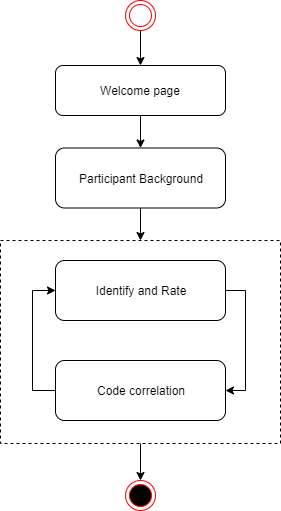

The diagram above was exported from draw.io. Its source (the exported page's mxGraphModel, read from the mxfile embedded in the PNG):
<mxGraphModel dx="1408" dy="780" grid="1" gridSize="10" guides="1" tooltips="1" connect="1" arrows="1" fold="1" page="1" pageScale="1" pageWidth="827" pageHeight="1169" math="0" shadow="0">
  <root>
    <mxCell id="0" />
    <mxCell id="1" parent="0" />
    <mxCell id="2" style="edgeStyle=orthogonalEdgeStyle;rounded=0;orthogonalLoop=1;jettySize=auto;html=1;" edge="1" source="3" target="12" parent="1">
      <mxGeometry relative="1" as="geometry" />
    </mxCell>
    <mxCell id="3" value="" style="html=1;dashed=1;whitespace=wrap;fillColor=none;" vertex="1" parent="1">
      <mxGeometry x="188" y="290" width="280" height="203" as="geometry" />
    </mxCell>
    <mxCell id="4" style="edgeStyle=orthogonalEdgeStyle;rounded=0;orthogonalLoop=1;jettySize=auto;html=1;entryX=0;entryY=0.5;entryDx=0;entryDy=0;" edge="1" source="5" target="14" parent="1">
      <mxGeometry relative="1" as="geometry">
        <mxPoint x="120" y="310" as="targetPoint" />
        <Array as="points">
          <mxPoint x="220" y="440" />
          <mxPoint x="220" y="340" />
        </Array>
      </mxGeometry>
    </mxCell>
    <mxCell id="5" value="Code correlation" style="rounded=1;whiteSpace=wrap;html=1;" vertex="1" parent="1">
      <mxGeometry x="243" y="410" width="170" height="60" as="geometry" />
    </mxCell>
    <mxCell id="6" style="edgeStyle=orthogonalEdgeStyle;rounded=0;orthogonalLoop=1;jettySize=auto;html=1;" edge="1" source="7" target="9" parent="1">
      <mxGeometry relative="1" as="geometry" />
    </mxCell>
    <mxCell id="7" value="Welcome page" style="rounded=1;whiteSpace=wrap;html=1;" vertex="1" parent="1">
      <mxGeometry x="243" y="115" width="170" height="50" as="geometry" />
    </mxCell>
    <mxCell id="8" style="edgeStyle=orthogonalEdgeStyle;rounded=0;orthogonalLoop=1;jettySize=auto;html=1;" edge="1" source="9" target="3" parent="1">
      <mxGeometry relative="1" as="geometry" />
    </mxCell>
    <mxCell id="9" value="Participant Background" style="rounded=1;whiteSpace=wrap;html=1;" vertex="1" parent="1">
      <mxGeometry x="243" y="197.5" width="170" height="60" as="geometry" />
    </mxCell>
    <mxCell id="10" style="edgeStyle=orthogonalEdgeStyle;rounded=0;orthogonalLoop=1;jettySize=auto;html=1;" edge="1" source="11" target="7" parent="1">
      <mxGeometry relative="1" as="geometry" />
    </mxCell>
    <mxCell id="11" value="" style="ellipse;html=1;shape=endState;fillColor=none;strokeColor=#ff0000;" vertex="1" parent="1">
      <mxGeometry x="313" y="50" width="30" height="30" as="geometry" />
    </mxCell>
    <mxCell id="12" value="" style="ellipse;html=1;shape=endState;fillColor=#000000;strokeColor=#ff0000;" vertex="1" parent="1">
      <mxGeometry x="313" y="530" width="30" height="30" as="geometry" />
    </mxCell>
    <mxCell id="13" style="edgeStyle=orthogonalEdgeStyle;rounded=0;orthogonalLoop=1;jettySize=auto;html=1;entryX=1;entryY=0.5;entryDx=0;entryDy=0;" edge="1" source="14" target="5" parent="1">
      <mxGeometry relative="1" as="geometry">
        <Array as="points">
          <mxPoint x="433" y="340" />
          <mxPoint x="433" y="440" />
        </Array>
      </mxGeometry>
    </mxCell>
    <mxCell id="14" value="Identify and Rate" style="rounded=1;whiteSpace=wrap;html=1;" vertex="1" parent="1">
      <mxGeometry x="243" y="310" width="170" height="60" as="geometry" />
    </mxCell>
  </root>
</mxGraphModel>